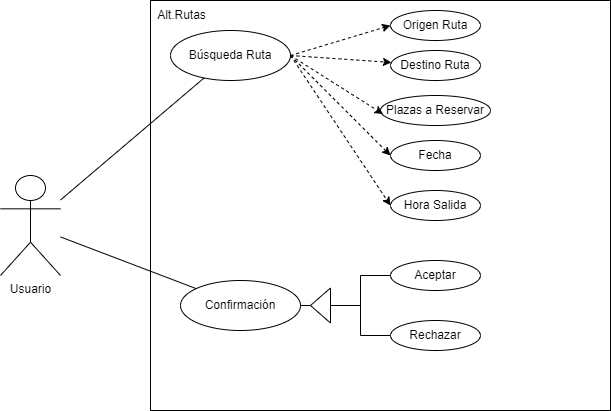

The diagram above was exported from draw.io. Its source (the exported page's mxGraphModel, read from the mxfile embedded in the PNG):
<mxGraphModel dx="956" dy="537" grid="1" gridSize="10" guides="1" tooltips="1" connect="1" arrows="1" fold="1" page="1" pageScale="1" pageWidth="827" pageHeight="1169" math="0" shadow="0">
  <root>
    <mxCell id="0" />
    <mxCell id="1" parent="0" />
    <mxCell id="oLP01Y_LGMTuy2UNIGdV-1" value="Usuario" style="shape=umlActor;verticalLabelPosition=bottom;verticalAlign=top;html=1;outlineConnect=0;" vertex="1" parent="1">
      <mxGeometry x="20" y="485" width="60" height="100" as="geometry" />
    </mxCell>
    <mxCell id="oLP01Y_LGMTuy2UNIGdV-2" value="" style="rounded=0;whiteSpace=wrap;html=1;" vertex="1" parent="1">
      <mxGeometry x="170" y="310" width="460" height="410" as="geometry" />
    </mxCell>
    <mxCell id="oLP01Y_LGMTuy2UNIGdV-3" value="Alt.Rutas" style="text;html=1;align=center;verticalAlign=middle;resizable=0;points=[];autosize=1;strokeColor=none;fillColor=none;" vertex="1" parent="1">
      <mxGeometry x="166" y="310" width="70" height="30" as="geometry" />
    </mxCell>
    <mxCell id="oLP01Y_LGMTuy2UNIGdV-4" value="Búsqueda Ruta" style="ellipse;whiteSpace=wrap;html=1;" vertex="1" parent="1">
      <mxGeometry x="190" y="340" width="120" height="50" as="geometry" />
    </mxCell>
    <mxCell id="oLP01Y_LGMTuy2UNIGdV-6" value="Origen Ruta" style="ellipse;whiteSpace=wrap;html=1;" vertex="1" parent="1">
      <mxGeometry x="410" y="320" width="90" height="30" as="geometry" />
    </mxCell>
    <mxCell id="oLP01Y_LGMTuy2UNIGdV-7" value="Destino Ruta" style="ellipse;whiteSpace=wrap;html=1;" vertex="1" parent="1">
      <mxGeometry x="410" y="360" width="90" height="30" as="geometry" />
    </mxCell>
    <mxCell id="oLP01Y_LGMTuy2UNIGdV-8" value="Plazas a Reservar" style="ellipse;whiteSpace=wrap;html=1;" vertex="1" parent="1">
      <mxGeometry x="400" y="405" width="110" height="30" as="geometry" />
    </mxCell>
    <mxCell id="oLP01Y_LGMTuy2UNIGdV-9" value="Fecha" style="ellipse;whiteSpace=wrap;html=1;" vertex="1" parent="1">
      <mxGeometry x="410" y="450" width="90" height="30" as="geometry" />
    </mxCell>
    <mxCell id="oLP01Y_LGMTuy2UNIGdV-15" value="Hora Salida" style="ellipse;whiteSpace=wrap;html=1;" vertex="1" parent="1">
      <mxGeometry x="410" y="500" width="90" height="30" as="geometry" />
    </mxCell>
    <mxCell id="oLP01Y_LGMTuy2UNIGdV-20" value="" style="endArrow=classic;dashed=1;html=1;rounded=0;exitX=1;exitY=0.5;exitDx=0;exitDy=0;entryX=0;entryY=0.5;entryDx=0;entryDy=0;endFill=1;" edge="1" parent="1" source="oLP01Y_LGMTuy2UNIGdV-4" target="oLP01Y_LGMTuy2UNIGdV-6">
      <mxGeometry width="50" height="50" relative="1" as="geometry">
        <mxPoint x="310" y="370" as="sourcePoint" />
        <mxPoint x="360" y="320" as="targetPoint" />
      </mxGeometry>
    </mxCell>
    <mxCell id="oLP01Y_LGMTuy2UNIGdV-21" value="" style="endArrow=none;html=1;rounded=0;" edge="1" parent="1" source="oLP01Y_LGMTuy2UNIGdV-1" target="oLP01Y_LGMTuy2UNIGdV-4">
      <mxGeometry width="50" height="50" relative="1" as="geometry">
        <mxPoint x="70" y="550" as="sourcePoint" />
        <mxPoint x="120" y="500" as="targetPoint" />
      </mxGeometry>
    </mxCell>
    <mxCell id="oLP01Y_LGMTuy2UNIGdV-25" style="edgeStyle=orthogonalEdgeStyle;rounded=0;orthogonalLoop=1;jettySize=auto;html=1;entryX=0;entryY=0.5;entryDx=0;entryDy=0;endArrow=none;endFill=0;startArrow=none;" edge="1" parent="1" source="oLP01Y_LGMTuy2UNIGdV-26" target="oLP01Y_LGMTuy2UNIGdV-23">
      <mxGeometry relative="1" as="geometry" />
    </mxCell>
    <mxCell id="oLP01Y_LGMTuy2UNIGdV-22" value="Confirmación" style="ellipse;whiteSpace=wrap;html=1;" vertex="1" parent="1">
      <mxGeometry x="200" y="590" width="120" height="50" as="geometry" />
    </mxCell>
    <mxCell id="oLP01Y_LGMTuy2UNIGdV-23" value="Aceptar" style="ellipse;whiteSpace=wrap;html=1;" vertex="1" parent="1">
      <mxGeometry x="410" y="570" width="90" height="30" as="geometry" />
    </mxCell>
    <mxCell id="oLP01Y_LGMTuy2UNIGdV-28" style="edgeStyle=orthogonalEdgeStyle;rounded=0;orthogonalLoop=1;jettySize=auto;html=1;entryX=0;entryY=0.5;entryDx=0;entryDy=0;endArrow=none;endFill=0;" edge="1" parent="1" source="oLP01Y_LGMTuy2UNIGdV-24" target="oLP01Y_LGMTuy2UNIGdV-26">
      <mxGeometry relative="1" as="geometry" />
    </mxCell>
    <mxCell id="oLP01Y_LGMTuy2UNIGdV-24" value="Rechazar" style="ellipse;whiteSpace=wrap;html=1;" vertex="1" parent="1">
      <mxGeometry x="410" y="630" width="90" height="30" as="geometry" />
    </mxCell>
    <mxCell id="oLP01Y_LGMTuy2UNIGdV-26" value="" style="triangle;whiteSpace=wrap;html=1;rotation=-180;" vertex="1" parent="1">
      <mxGeometry x="330" y="597.5" width="20" height="35" as="geometry" />
    </mxCell>
    <mxCell id="oLP01Y_LGMTuy2UNIGdV-29" value="" style="endArrow=classic;dashed=1;html=1;rounded=0;exitX=1;exitY=0.5;exitDx=0;exitDy=0;endFill=1;" edge="1" parent="1" source="oLP01Y_LGMTuy2UNIGdV-4" target="oLP01Y_LGMTuy2UNIGdV-7">
      <mxGeometry width="50" height="50" relative="1" as="geometry">
        <mxPoint x="320" y="375" as="sourcePoint" />
        <mxPoint x="420" y="345" as="targetPoint" />
      </mxGeometry>
    </mxCell>
    <mxCell id="oLP01Y_LGMTuy2UNIGdV-30" value="" style="endArrow=classic;dashed=1;html=1;rounded=0;exitX=1;exitY=0.5;exitDx=0;exitDy=0;entryX=0.023;entryY=0.617;entryDx=0;entryDy=0;endFill=1;entryPerimeter=0;" edge="1" parent="1" source="oLP01Y_LGMTuy2UNIGdV-4" target="oLP01Y_LGMTuy2UNIGdV-8">
      <mxGeometry width="50" height="50" relative="1" as="geometry">
        <mxPoint x="330" y="385" as="sourcePoint" />
        <mxPoint x="430" y="355" as="targetPoint" />
      </mxGeometry>
    </mxCell>
    <mxCell id="oLP01Y_LGMTuy2UNIGdV-31" value="" style="endArrow=classic;dashed=1;html=1;rounded=0;exitX=1;exitY=0.5;exitDx=0;exitDy=0;entryX=0;entryY=0.5;entryDx=0;entryDy=0;endFill=1;" edge="1" parent="1" source="oLP01Y_LGMTuy2UNIGdV-4" target="oLP01Y_LGMTuy2UNIGdV-9">
      <mxGeometry width="50" height="50" relative="1" as="geometry">
        <mxPoint x="320" y="375" as="sourcePoint" />
        <mxPoint x="412.53" y="433.51" as="targetPoint" />
      </mxGeometry>
    </mxCell>
    <mxCell id="oLP01Y_LGMTuy2UNIGdV-32" value="" style="endArrow=classic;dashed=1;html=1;rounded=0;entryX=0;entryY=0.5;entryDx=0;entryDy=0;endFill=1;exitX=1;exitY=0.5;exitDx=0;exitDy=0;" edge="1" parent="1" source="oLP01Y_LGMTuy2UNIGdV-4" target="oLP01Y_LGMTuy2UNIGdV-15">
      <mxGeometry width="50" height="50" relative="1" as="geometry">
        <mxPoint x="310" y="370" as="sourcePoint" />
        <mxPoint x="422.53" y="443.51" as="targetPoint" />
      </mxGeometry>
    </mxCell>
    <mxCell id="oLP01Y_LGMTuy2UNIGdV-34" value="" style="endArrow=none;html=1;rounded=0;" edge="1" parent="1" source="oLP01Y_LGMTuy2UNIGdV-1" target="oLP01Y_LGMTuy2UNIGdV-22">
      <mxGeometry width="50" height="50" relative="1" as="geometry">
        <mxPoint x="90" y="519.5" as="sourcePoint" />
        <mxPoint x="233.5905669786182" y="397.4480180681744" as="targetPoint" />
      </mxGeometry>
    </mxCell>
    <mxCell id="oLP01Y_LGMTuy2UNIGdV-36" value="" style="endArrow=none;html=1;rounded=0;fontSize=10;exitX=1;exitY=0.5;exitDx=0;exitDy=0;entryX=1;entryY=0.5;entryDx=0;entryDy=0;" edge="1" parent="1" source="oLP01Y_LGMTuy2UNIGdV-22" target="oLP01Y_LGMTuy2UNIGdV-26">
      <mxGeometry width="50" height="50" relative="1" as="geometry">
        <mxPoint x="370" y="560" as="sourcePoint" />
        <mxPoint x="420" y="510" as="targetPoint" />
      </mxGeometry>
    </mxCell>
  </root>
</mxGraphModel>